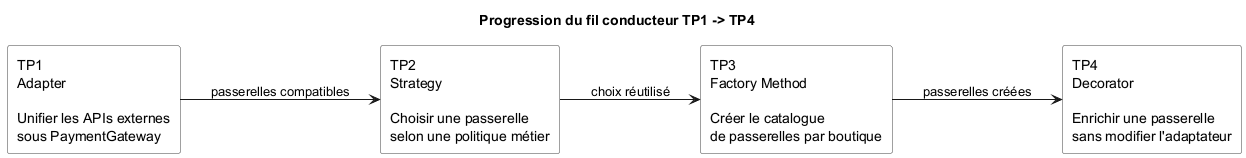

The diagram above was rendered by PlantUML. Its source (embedded in the PNG):
@startuml
title Progression du fil conducteur TP1 -> TP4

skinparam shadowing false
skinparam rectangle {
  BackgroundColor #F8F8F8
  BorderColor #444444
}

left to right direction

rectangle "TP1\nAdapter\n\nUnifier les APIs externes\nsous PaymentGateway" as TP1
rectangle "TP2\nStrategy\n\nChoisir une passerelle\nselon une politique métier" as TP2
rectangle "TP3\nFactory Method\n\nCréer le catalogue\nde passerelles par boutique" as TP3
rectangle "TP4\nDecorator\n\nEnrichir une passerelle\nsans modifier l'adaptateur" as TP4

TP1 --> TP2 : passerelles compatibles
TP2 --> TP3 : choix réutilisé
TP3 --> TP4 : passerelles créées

@enduml